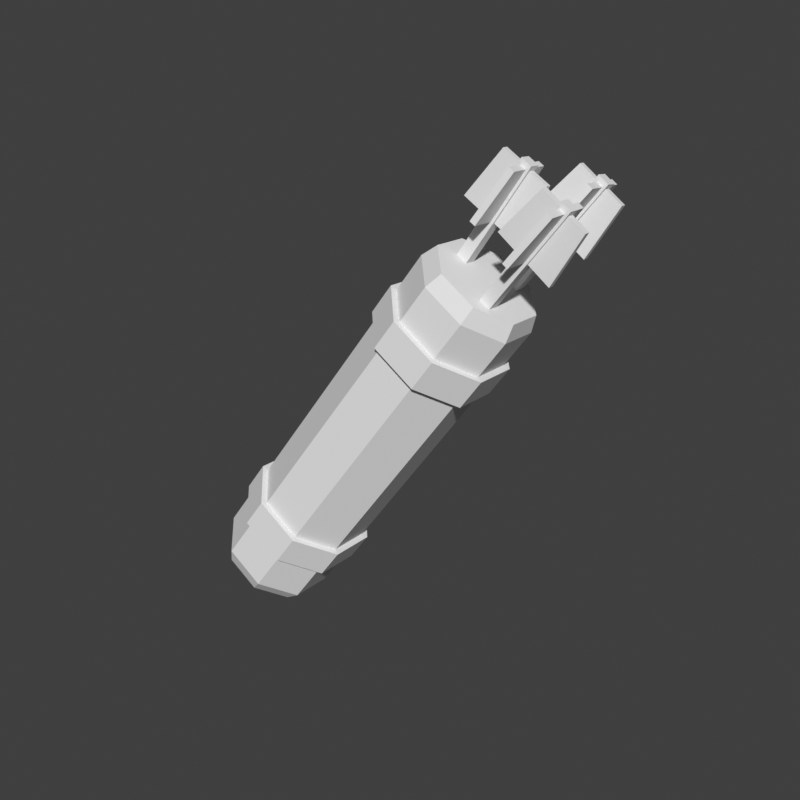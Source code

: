 # Source: accessory_back-quiver-bolts-block.blend  (saved by Blender 5.2.45; exported with 4.5.12 LTS)
import bpy
from mathutils import Matrix  # noqa: F401  (used for matrix-valued properties, if any)

bpy.ops.wm.read_factory_settings(use_empty=True)
scene = bpy.context.scene
scene.name = 'Scene'

# ---- world
world_preview = bpy.data.worlds.new('Preview'); scene.world = world_preview
world_preview.use_nodes = True; world_preview.node_tree.nodes.clear()
_N = world_preview.node_tree.nodes; _L = world_preview.node_tree.links
n0 = _N.new('ShaderNodeBackground'); n0.name = 'Background'; n0.location = (-200, 100)
n0.inputs[0].default_value = (0.05, 0.05, 0.05, 1.0)
n1 = _N.new('ShaderNodeOutputWorld'); n1.name = 'World Output'; n1.location = (200, 100)
_L.new(n0.outputs[0], n1.inputs[0])
n1.is_active_output = True
world_preview.color = (0.807, 0.807, 0.807)

# ---- meshes
me_part_accessory_back = bpy.data.meshes.new('part_accessory_back')
me_part_accessory_back.from_pydata([(-0.104, 0.2589, 0.4243), (-0.1239, 0.2332, 0.4414), (-0.121, 0.1968, 0.446), (-0.09703, 0.1711, 0.4353), (-0.06598, 0.1711, 0.4157), (-0.04607, 0.1968, 0.3986), (-0.04897, 0.2332, 0.394), (-0.07297, 0.2589, 0.4047), (-0.09859, 0.2686, 0.4386), (-0.1218, 0.2386, 0.4586), (-0.1184, 0.1962, 0.4639), (-0.09043, 0.1662, 0.4515), (-0.05421, 0.1662, 0.4286), (-0.03098, 0.1962, 0.4086), (-0.03436, 0.2386, 0.4033), (-0.06237, 0.2686, 0.4157), (0.09921, 0.3238, 0.7514), (0.07598, 0.2938, 0.7714), (0.07936, 0.2514, 0.7767), (0.1074, 0.2214, 0.7643), (0.1436, 0.2214, 0.7414), (0.1668, 0.2514, 0.7214), (0.1634, 0.2938, 0.7161), (0.1354, 0.3238, 0.7285), (0.1102, 0.3207, 0.7645), (0.08945, 0.2939, 0.7823), (0.09247, 0.2561, 0.7871), (0.1175, 0.2293, 0.776), (0.1498, 0.2293, 0.7555), (0.1706, 0.2561, 0.7377), (0.1675, 0.2939, 0.7329), (0.1425, 0.3207, 0.744), (-0.07517, 0.2813, 0.4799), (-0.1009, 0.2481, 0.5021), (-0.09714, 0.2011, 0.508), (-0.06614, 0.1679, 0.4942), (-0.02603, 0.1679, 0.4689), (-0.0003162, 0.2011, 0.4467), (-0.004058, 0.2481, 0.4408), (-0.03506, 0.2813, 0.4546), (-0.05797, 0.2861, 0.5071), (-0.08368, 0.2529, 0.5293), (-0.07994, 0.2059, 0.5352), (-0.04894, 0.1727, 0.5214), (-0.00883, 0.1727, 0.4961), (0.01688, 0.2059, 0.4739), (0.01314, 0.2529, 0.468), (-0.01786, 0.2861, 0.4818), (0.05813, 0.3185, 0.6907), (0.03242, 0.2853, 0.7129), (0.03616, 0.2383, 0.7188), (0.06716, 0.2051, 0.705), (0.1073, 0.2051, 0.6797), (0.133, 0.2383, 0.6575), (0.1292, 0.2853, 0.6516), (0.09824, 0.3185, 0.6654), (0.07533, 0.3233, 0.7179), (0.04962, 0.2901, 0.7401), (0.05336, 0.2431, 0.746), (0.08436, 0.2099, 0.7322), (0.1245, 0.2099, 0.7069), (0.1502, 0.2431, 0.6847), (0.1464, 0.2901, 0.6788), (0.1154, 0.3233, 0.6926), (0.1197, 0.2498, 0.6992), (0.1104, 0.2502, 0.7056), (0.1107, 0.2389, 0.7067), (0.1201, 0.2386, 0.7004), (0.2152, 0.2675, 0.8387), (0.2058, 0.2678, 0.8451), (0.2062, 0.2566, 0.8463), (0.2156, 0.2562, 0.8399), (0.1532, 0.2592, 0.8116), (0.1879, 0.2646, 0.8517), (0.2275, 0.2644, 0.8246), (0.2027, 0.2588, 0.7777), (0.1535, 0.2532, 0.8121), (0.1882, 0.2587, 0.8522), (0.2279, 0.2584, 0.8251), (0.2031, 0.2529, 0.7782), (0.1773, 0.2262, 0.7993), (0.2067, 0.2377, 0.8422), (0.2041, 0.2854, 0.838), (0.174, 0.2859, 0.7939), (0.1822, 0.2262, 0.7959), (0.2117, 0.2376, 0.8388), (0.2091, 0.2854, 0.8346), (0.179, 0.2858, 0.7905), (0.1109, 0.2951, 0.6963), (0.1015, 0.2958, 0.7024), (0.1021, 0.2847, 0.7046), (0.1116, 0.284, 0.6985), (0.2089, 0.3301, 0.8431), (0.1994, 0.3308, 0.8493), (0.2001, 0.3197, 0.8515), (0.2096, 0.3191, 0.8453), (0.1477, 0.3167, 0.8161), (0.1815, 0.327, 0.856), (0.2215, 0.3268, 0.8294), (0.1976, 0.3165, 0.7829), (0.1483, 0.3108, 0.8171), (0.1821, 0.3211, 0.857), (0.2221, 0.3209, 0.8304), (0.1982, 0.3106, 0.7838), (0.1736, 0.2842, 0.8066), (0.2018, 0.3004, 0.8488), (0.1968, 0.3475, 0.841), (0.1673, 0.3431, 0.7967), (0.1786, 0.2842, 0.8032), (0.2068, 0.3004, 0.8455), (0.2018, 0.3475, 0.8376), (0.1723, 0.3431, 0.7934), (0.08271, 0.2715, 0.7191), (0.07285, 0.272, 0.7246), (0.07328, 0.2608, 0.7263), (0.08315, 0.2603, 0.7207), (0.1607, 0.2951, 0.8568), (0.1508, 0.2955, 0.8623), (0.1513, 0.2844, 0.864), (0.1611, 0.2839, 0.8584), (0.1014, 0.2839, 0.8249), (0.1325, 0.2918, 0.8675), (0.1742, 0.2921, 0.8438), (0.1536, 0.2844, 0.7953), (0.1019, 0.278, 0.8256), (0.1329, 0.2859, 0.8683), (0.1747, 0.2862, 0.8446), (0.154, 0.2784, 0.796), (0.1275, 0.2515, 0.8157), (0.1528, 0.2652, 0.8605), (0.1491, 0.3127, 0.8546), (0.1227, 0.3108, 0.8082), (0.1327, 0.2515, 0.8127), (0.1581, 0.2653, 0.8576), (0.1543, 0.3127, 0.8516), (0.128, 0.3109, 0.8052)], [], [(0, 1, 9, 8), (1, 2, 10, 9), (2, 3, 11, 10), (3, 4, 12, 11), (4, 5, 13, 12), (5, 6, 14, 13), (6, 7, 15, 14), (7, 0, 8, 15), (8, 9, 17, 16), (9, 10, 18, 17), (10, 11, 19, 18), (11, 12, 20, 19), (12, 13, 21, 20), (13, 14, 22, 21), (14, 15, 23, 22), (15, 8, 16, 23), (16, 17, 25, 24), (17, 18, 26, 25), (18, 19, 27, 26), (19, 20, 28, 27), (20, 21, 29, 28), (21, 22, 30, 29), (22, 23, 31, 30), (23, 16, 24, 31), (7, 6, 5, 4), (7, 4, 3, 2), (7, 2, 1, 0), (24, 25, 26, 27), (24, 27, 28, 29), (24, 29, 30, 31), (32, 33, 41, 40), (33, 34, 42, 41), (34, 35, 43, 42), (35, 36, 44, 43), (36, 37, 45, 44), (37, 38, 46, 45), (38, 39, 47, 46), (39, 32, 40, 47), (39, 38, 37, 36), (39, 36, 35, 34), (39, 34, 33, 32), (40, 41, 42, 43), (40, 43, 44, 45), (40, 45, 46, 47), (48, 49, 57, 56), (49, 50, 58, 57), (50, 51, 59, 58), (51, 52, 60, 59), (52, 53, 61, 60), (53, 54, 62, 61), (54, 55, 63, 62), (55, 48, 56, 63), (55, 54, 53, 52), (55, 52, 51, 50), (55, 50, 49, 48), (56, 57, 58, 59), (56, 59, 60, 61), (56, 61, 62, 63), (64, 65, 69, 68), (65, 66, 70, 69), (66, 67, 71, 70), (67, 64, 68, 71), (67, 66, 65, 64), (68, 69, 70, 71), (72, 76, 77, 73), (73, 77, 78, 74), (74, 78, 79, 75), (75, 79, 76, 72), (75, 72, 73, 74), (76, 79, 78, 77), (80, 84, 85, 81), (81, 85, 86, 82), (82, 86, 87, 83), (83, 87, 84, 80), (83, 80, 81, 82), (84, 87, 86, 85), (88, 89, 93, 92), (89, 90, 94, 93), (90, 91, 95, 94), (91, 88, 92, 95), (91, 90, 89, 88), (92, 93, 94, 95), (96, 100, 101, 97), (97, 101, 102, 98), (98, 102, 103, 99), (99, 103, 100, 96), (99, 96, 97, 98), (100, 103, 102, 101), (104, 108, 109, 105), (105, 109, 110, 106), (106, 110, 111, 107), (107, 111, 108, 104), (107, 104, 105, 106), (108, 111, 110, 109), (112, 113, 117, 116), (113, 114, 118, 117), (114, 115, 119, 118), (115, 112, 116, 119), (115, 114, 113, 112), (116, 117, 118, 119), (120, 124, 125, 121), (121, 125, 126, 122), (122, 126, 127, 123), (123, 127, 124, 120), (123, 120, 121, 122), (124, 127, 126, 125), (128, 132, 133, 129), (129, 133, 134, 130), (130, 134, 135, 131), (131, 135, 132, 128), (131, 128, 129, 130), (132, 135, 134, 133)])
me_part_accessory_back.update()

# ---- objects
ob_part_accessory_back = bpy.data.objects.new('part_accessory_back', me_part_accessory_back)

# ---- transforms, parenting, visibility, modifiers, constraints
ob_part_accessory_back.location = (0.0, 0.0, 0.0)

# ---- collection membership
scene.collection.objects.link(ob_part_accessory_back)

# ---- scene / render settings (as saved in the file)
scene.frame_start = 1; scene.frame_end = 250; scene.frame_set(1)
scene.render.engine = 'BLENDER_WORKBENCH'
scene.render.image_settings.color_mode = 'RGB'
scene.render.resolution_x = 384
scene.render.resolution_y = 384
scene.render.fps = 30
scene.render.bake_bias = 0.0
scene.render.bake_samples = 0
scene.render.compositor_device = 'GPU'
scene.eevee.use_volume_custom_range = False
scene.eevee.fast_gi_thickness_near = 0.1
scene.eevee.fast_gi_thickness_far = 0.0
scene.eevee.ray_tracing_options.screen_trace_thickness = 0.1
scene.view_settings.view_transform = 'Standard'
bpy.context.view_layer.update()

# ---- added for rendering (the .blend has no active camera and no usable light): camera, sun
cam_auto = bpy.data.cameras.new('AutoCamera')
cam_auto.lens = 50.0
cam_auto.sensor_width = 36.0
cam_auto.clip_end = 1000.0
ob_auto_camera = bpy.data.objects.new('AutoCamera', cam_auto)
scene.collection.objects.link(ob_auto_camera)
ob_auto_camera.location = (0.623497, -0.428959, 1.08837)
ob_auto_camera.rotation_euler = (1.09748, -7.21219e-08, 0.694738)
scene.camera = ob_auto_camera
light_auto_sun = bpy.data.lights.new('AutoSun', 'SUN')
light_auto_sun.energy = 3.0
light_auto_sun.angle = 0.0523599
ob_auto_sun = bpy.data.objects.new('AutoSun', light_auto_sun)
scene.collection.objects.link(ob_auto_sun)
ob_auto_sun.rotation_euler = (0.872665, 0.174533, 0.523599)
bpy.context.view_layer.update()
